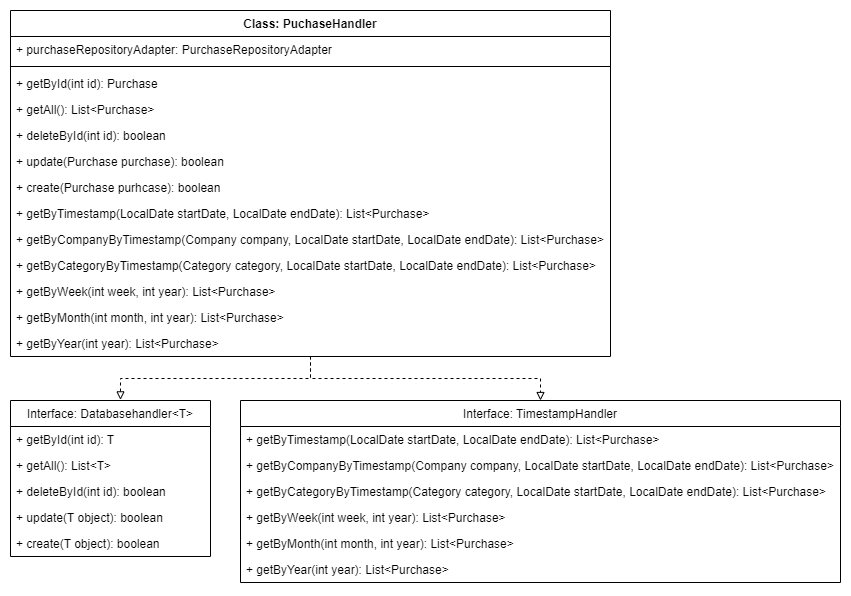

The diagram above was exported from draw.io. Its source (the exported page's mxGraphModel, read from the mxfile embedded in the PNG):
<mxGraphModel dx="1024" dy="636" grid="1" gridSize="10" guides="1" tooltips="1" connect="1" arrows="1" fold="1" page="1" pageScale="1" pageWidth="827" pageHeight="1169" math="0" shadow="0">
  <root>
    <mxCell id="0" />
    <mxCell id="1" parent="0" />
    <mxCell id="-S2_OS-ElCDXvKMeTokQ-1" style="edgeStyle=orthogonalEdgeStyle;rounded=0;orthogonalLoop=1;jettySize=auto;html=1;entryX=0.55;entryY=-0.004;entryDx=0;entryDy=0;entryPerimeter=0;dashed=1;endArrow=block;endFill=0;" parent="1" source="-S2_OS-ElCDXvKMeTokQ-3" target="-S2_OS-ElCDXvKMeTokQ-15" edge="1">
      <mxGeometry relative="1" as="geometry" />
    </mxCell>
    <mxCell id="-S2_OS-ElCDXvKMeTokQ-2" style="edgeStyle=orthogonalEdgeStyle;rounded=0;orthogonalLoop=1;jettySize=auto;html=1;entryX=0.5;entryY=0;entryDx=0;entryDy=0;dashed=1;endArrow=block;endFill=0;" parent="1" source="-S2_OS-ElCDXvKMeTokQ-3" target="-S2_OS-ElCDXvKMeTokQ-21" edge="1">
      <mxGeometry relative="1" as="geometry" />
    </mxCell>
    <mxCell id="-S2_OS-ElCDXvKMeTokQ-3" value="Class: PuchaseHandler" style="swimlane;fontStyle=1;align=center;verticalAlign=top;childLayout=stackLayout;horizontal=1;startSize=26;horizontalStack=0;resizeParent=1;resizeParentMax=0;resizeLast=0;collapsible=1;marginBottom=0;" parent="1" vertex="1">
      <mxGeometry x="40" y="40" width="600" height="346" as="geometry">
        <mxRectangle x="80" y="40" width="130" height="26" as="alternateBounds" />
      </mxGeometry>
    </mxCell>
    <mxCell id="-S2_OS-ElCDXvKMeTokQ-4" value="+ purchaseRepositoryAdapter: PurchaseRepositoryAdapter" style="text;strokeColor=none;fillColor=none;align=left;verticalAlign=top;spacingLeft=4;spacingRight=4;overflow=hidden;rotatable=0;points=[[0,0.5],[1,0.5]];portConstraint=eastwest;" parent="-S2_OS-ElCDXvKMeTokQ-3" vertex="1">
      <mxGeometry y="26" width="600" height="26" as="geometry" />
    </mxCell>
    <mxCell id="-S2_OS-ElCDXvKMeTokQ-5" value="" style="line;strokeWidth=1;fillColor=none;align=left;verticalAlign=middle;spacingTop=-1;spacingLeft=3;spacingRight=3;rotatable=0;labelPosition=right;points=[];portConstraint=eastwest;" parent="-S2_OS-ElCDXvKMeTokQ-3" vertex="1">
      <mxGeometry y="52" width="600" height="8" as="geometry" />
    </mxCell>
    <mxCell id="-S2_OS-ElCDXvKMeTokQ-6" value="+ getById(int id): Purchase" style="text;strokeColor=none;fillColor=none;align=left;verticalAlign=top;spacingLeft=4;spacingRight=4;overflow=hidden;rotatable=0;points=[[0,0.5],[1,0.5]];portConstraint=eastwest;" parent="-S2_OS-ElCDXvKMeTokQ-3" vertex="1">
      <mxGeometry y="60" width="600" height="26" as="geometry" />
    </mxCell>
    <mxCell id="-S2_OS-ElCDXvKMeTokQ-7" value="+ getAll(): List&lt;Purchase&gt;" style="text;strokeColor=none;fillColor=none;align=left;verticalAlign=top;spacingLeft=4;spacingRight=4;overflow=hidden;rotatable=0;points=[[0,0.5],[1,0.5]];portConstraint=eastwest;" parent="-S2_OS-ElCDXvKMeTokQ-3" vertex="1">
      <mxGeometry y="86" width="600" height="26" as="geometry" />
    </mxCell>
    <mxCell id="-S2_OS-ElCDXvKMeTokQ-8" value="+ deleteById(int id): boolean" style="text;strokeColor=none;fillColor=none;align=left;verticalAlign=top;spacingLeft=4;spacingRight=4;overflow=hidden;rotatable=0;points=[[0,0.5],[1,0.5]];portConstraint=eastwest;" parent="-S2_OS-ElCDXvKMeTokQ-3" vertex="1">
      <mxGeometry y="112" width="600" height="26" as="geometry" />
    </mxCell>
    <mxCell id="-S2_OS-ElCDXvKMeTokQ-9" value="+ update(Purchase purchase): boolean" style="text;strokeColor=none;fillColor=none;align=left;verticalAlign=top;spacingLeft=4;spacingRight=4;overflow=hidden;rotatable=0;points=[[0,0.5],[1,0.5]];portConstraint=eastwest;" parent="-S2_OS-ElCDXvKMeTokQ-3" vertex="1">
      <mxGeometry y="138" width="600" height="26" as="geometry" />
    </mxCell>
    <mxCell id="-S2_OS-ElCDXvKMeTokQ-10" value="+ create(Purchase purhcase): boolean" style="text;strokeColor=none;fillColor=none;align=left;verticalAlign=top;spacingLeft=4;spacingRight=4;overflow=hidden;rotatable=0;points=[[0,0.5],[1,0.5]];portConstraint=eastwest;" parent="-S2_OS-ElCDXvKMeTokQ-3" vertex="1">
      <mxGeometry y="164" width="600" height="26" as="geometry" />
    </mxCell>
    <mxCell id="-S2_OS-ElCDXvKMeTokQ-11" value="+ getByTimestamp(LocalDate startDate, LocalDate endDate): List&lt;Purchase&gt;" style="text;strokeColor=none;fillColor=none;align=left;verticalAlign=top;spacingLeft=4;spacingRight=4;overflow=hidden;rotatable=0;points=[[0,0.5],[1,0.5]];portConstraint=eastwest;" parent="-S2_OS-ElCDXvKMeTokQ-3" vertex="1">
      <mxGeometry y="190" width="600" height="26" as="geometry" />
    </mxCell>
    <mxCell id="ZltOXBdMPdUoHlmnJ4xy-1" value="+ getByCompanyByTimestamp(Company company, LocalDate startDate, LocalDate endDate): List&lt;Purchase&gt;" style="text;strokeColor=none;fillColor=none;align=left;verticalAlign=top;spacingLeft=4;spacingRight=4;overflow=hidden;rotatable=0;points=[[0,0.5],[1,0.5]];portConstraint=eastwest;" parent="-S2_OS-ElCDXvKMeTokQ-3" vertex="1">
      <mxGeometry y="216" width="600" height="26" as="geometry" />
    </mxCell>
    <mxCell id="ZltOXBdMPdUoHlmnJ4xy-2" value="+ getByCategoryByTimestamp(Category category, LocalDate startDate, LocalDate endDate): List&lt;Purchase&gt;" style="text;strokeColor=none;fillColor=none;align=left;verticalAlign=top;spacingLeft=4;spacingRight=4;overflow=hidden;rotatable=0;points=[[0,0.5],[1,0.5]];portConstraint=eastwest;" parent="-S2_OS-ElCDXvKMeTokQ-3" vertex="1">
      <mxGeometry y="242" width="600" height="26" as="geometry" />
    </mxCell>
    <mxCell id="ZltOXBdMPdUoHlmnJ4xy-3" value="+ getByWeek(int week, int year): List&lt;Purchase&gt;" style="text;strokeColor=none;fillColor=none;align=left;verticalAlign=top;spacingLeft=4;spacingRight=4;overflow=hidden;rotatable=0;points=[[0,0.5],[1,0.5]];portConstraint=eastwest;" parent="-S2_OS-ElCDXvKMeTokQ-3" vertex="1">
      <mxGeometry y="268" width="600" height="26" as="geometry" />
    </mxCell>
    <mxCell id="ZltOXBdMPdUoHlmnJ4xy-4" value="+ getByMonth(int month, int year): List&lt;Purchase&gt;" style="text;strokeColor=none;fillColor=none;align=left;verticalAlign=top;spacingLeft=4;spacingRight=4;overflow=hidden;rotatable=0;points=[[0,0.5],[1,0.5]];portConstraint=eastwest;" parent="-S2_OS-ElCDXvKMeTokQ-3" vertex="1">
      <mxGeometry y="294" width="600" height="26" as="geometry" />
    </mxCell>
    <mxCell id="ZltOXBdMPdUoHlmnJ4xy-5" value="+ getByYear(int year): List&lt;Purchase&gt;" style="text;strokeColor=none;fillColor=none;align=left;verticalAlign=top;spacingLeft=4;spacingRight=4;overflow=hidden;rotatable=0;points=[[0,0.5],[1,0.5]];portConstraint=eastwest;" parent="-S2_OS-ElCDXvKMeTokQ-3" vertex="1">
      <mxGeometry y="320" width="600" height="26" as="geometry" />
    </mxCell>
    <mxCell id="-S2_OS-ElCDXvKMeTokQ-15" value="Interface: Databasehandler&lt;T&gt;" style="swimlane;fontStyle=0;childLayout=stackLayout;horizontal=1;startSize=26;fillColor=none;horizontalStack=0;resizeParent=1;resizeParentMax=0;resizeLast=0;collapsible=1;marginBottom=0;" parent="1" vertex="1">
      <mxGeometry x="40" y="430" width="200" height="156" as="geometry" />
    </mxCell>
    <mxCell id="-S2_OS-ElCDXvKMeTokQ-16" value="+ getById(int id): T" style="text;strokeColor=none;fillColor=none;align=left;verticalAlign=top;spacingLeft=4;spacingRight=4;overflow=hidden;rotatable=0;points=[[0,0.5],[1,0.5]];portConstraint=eastwest;" parent="-S2_OS-ElCDXvKMeTokQ-15" vertex="1">
      <mxGeometry y="26" width="200" height="26" as="geometry" />
    </mxCell>
    <mxCell id="-S2_OS-ElCDXvKMeTokQ-17" value="+ getAll(): List&lt;T&gt;" style="text;strokeColor=none;fillColor=none;align=left;verticalAlign=top;spacingLeft=4;spacingRight=4;overflow=hidden;rotatable=0;points=[[0,0.5],[1,0.5]];portConstraint=eastwest;" parent="-S2_OS-ElCDXvKMeTokQ-15" vertex="1">
      <mxGeometry y="52" width="200" height="26" as="geometry" />
    </mxCell>
    <mxCell id="-S2_OS-ElCDXvKMeTokQ-18" value="+ deleteById(int id): boolean" style="text;strokeColor=none;fillColor=none;align=left;verticalAlign=top;spacingLeft=4;spacingRight=4;overflow=hidden;rotatable=0;points=[[0,0.5],[1,0.5]];portConstraint=eastwest;" parent="-S2_OS-ElCDXvKMeTokQ-15" vertex="1">
      <mxGeometry y="78" width="200" height="26" as="geometry" />
    </mxCell>
    <mxCell id="-S2_OS-ElCDXvKMeTokQ-19" value="+ update(T object): boolean" style="text;strokeColor=none;fillColor=none;align=left;verticalAlign=top;spacingLeft=4;spacingRight=4;overflow=hidden;rotatable=0;points=[[0,0.5],[1,0.5]];portConstraint=eastwest;" parent="-S2_OS-ElCDXvKMeTokQ-15" vertex="1">
      <mxGeometry y="104" width="200" height="26" as="geometry" />
    </mxCell>
    <mxCell id="-S2_OS-ElCDXvKMeTokQ-20" value="+ create(T object): boolean" style="text;strokeColor=none;fillColor=none;align=left;verticalAlign=top;spacingLeft=4;spacingRight=4;overflow=hidden;rotatable=0;points=[[0,0.5],[1,0.5]];portConstraint=eastwest;" parent="-S2_OS-ElCDXvKMeTokQ-15" vertex="1">
      <mxGeometry y="130" width="200" height="26" as="geometry" />
    </mxCell>
    <mxCell id="-S2_OS-ElCDXvKMeTokQ-21" value="Interface: TimestampHandler" style="swimlane;fontStyle=0;childLayout=stackLayout;horizontal=1;startSize=26;fillColor=none;horizontalStack=0;resizeParent=1;resizeParentMax=0;resizeLast=0;collapsible=1;marginBottom=0;" parent="1" vertex="1">
      <mxGeometry x="270" y="430" width="600" height="182" as="geometry" />
    </mxCell>
    <mxCell id="-S2_OS-ElCDXvKMeTokQ-22" value="+ getByTimestamp(LocalDate startDate, LocalDate endDate): List&lt;Purchase&gt;" style="text;strokeColor=none;fillColor=none;align=left;verticalAlign=top;spacingLeft=4;spacingRight=4;overflow=hidden;rotatable=0;points=[[0,0.5],[1,0.5]];portConstraint=eastwest;" parent="-S2_OS-ElCDXvKMeTokQ-21" vertex="1">
      <mxGeometry y="26" width="600" height="26" as="geometry" />
    </mxCell>
    <mxCell id="-S2_OS-ElCDXvKMeTokQ-23" value="+ getByCompanyByTimestamp(Company company, LocalDate startDate, LocalDate endDate): List&lt;Purchase&gt;" style="text;strokeColor=none;fillColor=none;align=left;verticalAlign=top;spacingLeft=4;spacingRight=4;overflow=hidden;rotatable=0;points=[[0,0.5],[1,0.5]];portConstraint=eastwest;" parent="-S2_OS-ElCDXvKMeTokQ-21" vertex="1">
      <mxGeometry y="52" width="600" height="26" as="geometry" />
    </mxCell>
    <mxCell id="-S2_OS-ElCDXvKMeTokQ-24" value="+ getByCategoryByTimestamp(Category category, LocalDate startDate, LocalDate endDate): List&lt;Purchase&gt;" style="text;strokeColor=none;fillColor=none;align=left;verticalAlign=top;spacingLeft=4;spacingRight=4;overflow=hidden;rotatable=0;points=[[0,0.5],[1,0.5]];portConstraint=eastwest;" parent="-S2_OS-ElCDXvKMeTokQ-21" vertex="1">
      <mxGeometry y="78" width="600" height="26" as="geometry" />
    </mxCell>
    <mxCell id="-S2_OS-ElCDXvKMeTokQ-25" value="+ getByWeek(int week, int year): List&lt;Purchase&gt;" style="text;strokeColor=none;fillColor=none;align=left;verticalAlign=top;spacingLeft=4;spacingRight=4;overflow=hidden;rotatable=0;points=[[0,0.5],[1,0.5]];portConstraint=eastwest;" parent="-S2_OS-ElCDXvKMeTokQ-21" vertex="1">
      <mxGeometry y="104" width="600" height="26" as="geometry" />
    </mxCell>
    <mxCell id="ZltOXBdMPdUoHlmnJ4xy-6" value="+ getByMonth(int month, int year): List&lt;Purchase&gt;" style="text;strokeColor=none;fillColor=none;align=left;verticalAlign=top;spacingLeft=4;spacingRight=4;overflow=hidden;rotatable=0;points=[[0,0.5],[1,0.5]];portConstraint=eastwest;" parent="-S2_OS-ElCDXvKMeTokQ-21" vertex="1">
      <mxGeometry y="130" width="600" height="26" as="geometry" />
    </mxCell>
    <mxCell id="ZltOXBdMPdUoHlmnJ4xy-7" value="+ getByYear(int year): List&lt;Purchase&gt;" style="text;strokeColor=none;fillColor=none;align=left;verticalAlign=top;spacingLeft=4;spacingRight=4;overflow=hidden;rotatable=0;points=[[0,0.5],[1,0.5]];portConstraint=eastwest;" parent="-S2_OS-ElCDXvKMeTokQ-21" vertex="1">
      <mxGeometry y="156" width="600" height="26" as="geometry" />
    </mxCell>
  </root>
</mxGraphModel>